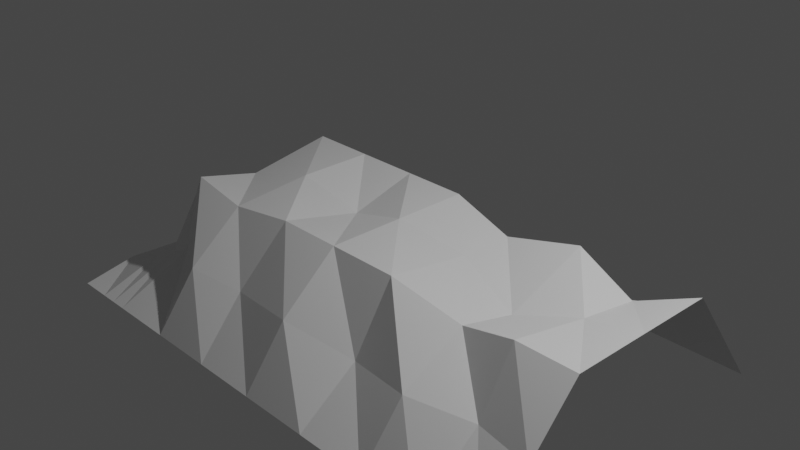 # Source: Cave_wall_regular_dead_end_not_solidified.blend  (saved by Blender 2.93.20; exported with 4.5.12 LTS)
import bpy
from mathutils import Matrix  # noqa: F401  (used for matrix-valued properties, if any)

bpy.ops.wm.read_factory_settings(use_empty=True)
scene = bpy.context.scene
scene.name = 'Scene'

# ---- collections
col_collection = bpy.data.collections.new('Collection'); scene.collection.children.link(col_collection)

# ---- materials (node trees are filled in below, after node groups)
mat_material_001 = bpy.data.materials.new('Material.001')
mat_material_001.use_transparent_shadow = False
mat_material_001.diffuse_color = (0.6582, 0.31, 0.8, 1.0)

# ---- material node trees
mat_material_001.use_nodes = True; mat_material_001.node_tree.nodes.clear()
_N = mat_material_001.node_tree.nodes; _L = mat_material_001.node_tree.links
n0 = _N.new('ShaderNodeBsdfPrincipled'); n0.name = 'Principled BSDF'; n0.location = (10, 300)
n0.distribution = 'GGX'
n0.subsurface_method = 'BURLEY'
n0.inputs[3].default_value = 1.45
n0.inputs[27].default_value = (0.0, 0.0, 0.0, 1.0)
n0.inputs[28].default_value = 1.0
n1 = _N.new('ShaderNodeOutputMaterial'); n1.name = 'Material Output'; n1.location = (300, 300)
_L.new(n0.outputs[0], n1.inputs[0])
n1.is_active_output = True

# ---- world
world_world = bpy.data.worlds.new('World'); scene.world = world_world
world_world.use_nodes = True; world_world.node_tree.nodes.clear()
_N = world_world.node_tree.nodes; _L = world_world.node_tree.links
n0 = _N.new('ShaderNodeOutputWorld'); n0.name = 'World Output'; n0.location = (300, 300)
n1 = _N.new('ShaderNodeBackground'); n1.name = 'Background'; n1.location = (10, 300)
n1.inputs[0].default_value = (0.05088, 0.05088, 0.05088, 1.0)
_L.new(n1.outputs[0], n0.inputs[0])
n0.is_active_output = True
world_world.color = (0.05088, 0.05088, 0.05088)
world_world.use_sun_shadow = False
world_world.sun_shadow_jitter_overblur = 0.0

# ---- cameras
cam_camera = bpy.data.cameras.new('Camera')
cam_camera.clip_end = 100.0
cam_camera.ortho_scale = 7.314

# ---- lights
light_light = bpy.data.lights.new('Light', 'POINT')
light_light.transmission_factor = 0.0
light_light.energy = 1000.0
light_light.shadow_soft_size = 0.1
light_light.shadow_maximum_resolution = 0.006
light_light.use_absolute_resolution = True

# ---- meshes
me_plane = bpy.data.meshes.new('Plane')
me_plane.from_pydata([(-1.0, -1.0, 0.7994), (1.0, -1.0, 0.7994), (-0.9995, 0.9128, 0.8285), (1.0, 0.9128, 0.8285), (-1.0, 0.4341, 0.0), (1.019, 0.3537, 0.7728), (-1.0, -0.4338, 0.0), (1.052, -0.3135, 0.7928), (0.0, -1.0, 0.7994), (0.0004897, 0.9128, 0.8285), (0.0, 0.4341, 0.0), (0.0, -0.4338, 0.0), (-0.5426, 0.9128, 0.8285), (-0.5431, 0.4341, 0.0), (-0.5398, -0.379, 0.1437), (-0.5431, -1.0, 0.7994), (0.5, -1.0, 0.7994), (0.5005, 0.9128, 0.8285), (0.5, 0.4341, 0.0), (0.5018, -0.4565, 0.05565), (0.9645, 0.536, 0.7997), (-0.9998, 0.6734, 0.4142), (-0.007711, 0.5531, 0.4464), (-0.5437, 0.6192, 0.4675), (0.5001, 0.6763, 0.4281), (-1.0, -0.7169, 0.3997), (1.076, -0.6345, 0.8035), (-0.009154, -0.7688, 0.3601), (-0.5482, -0.7556, 0.3865), (0.4923, -0.776, 0.3808), (-0.7711, 0.9128, 0.8285), (-0.7912, 0.3623, 0.1605), (-0.7715, -0.4338, 0.0), (-0.7715, -1.0, 0.7994), (-0.7762, 0.7182, 0.3884), (-0.7735, -0.6393, 0.4295), (-0.2715, -1.0, 0.7994), (-0.2711, 0.9128, 0.8285), (-0.268, 0.3748, 0.1104), (-0.2715, -0.4338, 0.0), (-0.2713, 0.6734, 0.4142), (-0.2697, -0.6601, 0.4803), (0.2505, 0.9128, 0.8285), (0.25, 0.4341, 0.0), (0.25, -0.4338, 0.0), (0.25, -1.0, 0.7994), (0.238, 0.7065, 0.4523), (0.2906, -0.6967, 0.4421), (0.75, -1.0, 0.7994), (0.7505, 0.9128, 0.8285), (0.75, 0.4341, 0.0), (0.75, -0.4338, 0.0), (0.7417, 0.5898, 0.6697), (0.7532, -0.5647, 0.5384), (1.101, 0.01766, 0.7976), (-1.0, 0.0001711, 0.0), (0.0, 0.0001711, 0.0), (-0.5635, -0.08407, 0.2118), (0.5, 0.0001711, 0.0), (-0.7671, 0.05135, 0.1325), (-0.2668, 0.06477, 0.1051), (0.2596, 0.05485, 0.1615), (0.7628, -0.05489, 0.1295), (0.875, -1.0, 0.7994), (0.8755, 0.9128, 0.8285), (0.7828, 0.3511, 0.4986), (0.8376, -0.3094, 0.4738), (0.8531, 0.5629, 0.7347), (0.9145, -0.5996, 0.6709), (0.927, -0.01325, 0.4264), (0.813, 0.9128, 0.8285), (0.8173, 0.414, 0.1932), (0.8254, -0.4037, 0.1982), (0.7974, 0.5763, 0.7022), (0.8339, -0.5821, 0.6047), (0.8449, -0.03407, 0.278), (0.8125, -1.0, 0.7994)], [], [(67, 20, 3, 64), (69, 54, 5, 65), (68, 26, 7, 66), (41, 27, 11, 39), (60, 56, 10, 38), (40, 22, 9, 37), (34, 23, 12, 30), (59, 57, 13, 31), (35, 28, 14, 32), (47, 29, 19, 44), (61, 58, 18, 43), (46, 24, 17, 42), (43, 18, 24, 46), (31, 13, 23, 34), (38, 10, 22, 40), (65, 5, 20, 67), (45, 16, 29, 47), (33, 15, 28, 35), (36, 8, 27, 41), (63, 1, 26, 68), (0, 33, 35, 25), (4, 31, 34, 21), (25, 35, 32, 6), (55, 59, 31, 4), (21, 34, 30, 2), (15, 36, 41, 28), (13, 38, 40, 23), (23, 40, 37, 12), (57, 60, 38, 13), (28, 41, 39, 14), (8, 45, 47, 27), (10, 43, 46, 22), (22, 46, 42, 9), (56, 61, 43, 10), (27, 47, 44, 11), (16, 48, 53, 29), (18, 50, 52, 24), (29, 53, 51, 19), (58, 62, 50, 18), (24, 52, 49, 17), (19, 51, 62, 58), (11, 44, 61, 56), (14, 39, 60, 57), (6, 32, 59, 55), (44, 19, 58, 61), (32, 14, 57, 59), (39, 11, 56, 60), (66, 7, 54, 69), (72, 66, 69, 75), (76, 63, 68, 74), (71, 65, 67, 73), (74, 68, 66, 72), (75, 69, 65, 71), (73, 67, 64, 70), (52, 73, 70, 49), (62, 75, 71, 50), (53, 74, 72, 51), (50, 71, 73, 52), (48, 76, 74, 53), (51, 72, 75, 62)])
_uv = me_plane.uv_layers.new(name='UVMap')
_uv.uv.foreach_set('vector', [0.9375, 0.8585, 1.0, 0.8585, 1.0, 1.0, 0.9375, 1.0, 0.9375, 0.5001, 1.0, 0.5001, 1.0, 0.7171, 0.9375, 0.7171, 0.9375, 0.1416, 1.0, 0.1416, 1.0, 0.2831, 0.9375, 0.2831, 0.3642, 0.1416, 0.5, 0.1416, 0.5, 0.2831, 0.3642, 0.2831, 0.3642, 0.5001, 0.5, 0.5001, 0.5, 0.7171, 0.3642, 0.7171, 0.3642, 0.8585, 0.5, 0.8585, 0.5, 1.0, 0.3642, 1.0, 0.1142, 0.8585, 0.2285, 0.8585, 0.2285, 1.0, 0.1142, 1.0, 0.1142, 0.5001, 0.2285, 0.5001, 0.2285, 0.7171, 0.1142, 0.7171, 0.1142, 0.1416, 0.2285, 0.1416, 0.2285, 0.2831, 0.1142, 0.2831, 0.625, 0.1416, 0.75, 0.1416, 0.75, 0.2831, 0.625, 0.2831, 0.625, 0.5001, 0.75, 0.5001, 0.75, 0.7171, 0.625, 0.7171, 0.625, 0.8585, 0.75, 0.8585, 0.75, 1.0, 0.625, 1.0, 0.625, 0.7171, 0.75, 0.7171, 0.75, 0.8585, 0.625, 0.8585, 0.1142, 0.7171, 0.2285, 0.7171, 0.2285, 0.8585, 0.1142, 0.8585, 0.3642, 0.7171, 0.5, 0.7171, 0.5, 0.8585, 0.3642, 0.8585, 0.9375, 0.7171, 1.0, 0.7171, 1.0, 0.8585, 0.9375, 0.8585, 0.625, 0.0, 0.75, 0.0, 0.75, 0.1416, 0.625, 0.1416, 0.1142, 0.0, 0.2285, 0.0, 0.2285, 0.1416, 0.1142, 0.1416, 0.3642, 0.0, 0.5, 0.0, 0.5, 0.1416, 0.3642, 0.1416, 0.9375, 0.0, 1.0, 0.0, 1.0, 0.1416, 0.9375, 0.1416, 0.0, 0.0, 0.1142, 0.0, 0.1142, 0.1416, 0.0, 0.1416, 0.0, 0.7171, 0.1142, 0.7171, 0.1142, 0.8585, 0.0, 0.8585, 0.0, 0.1416, 0.1142, 0.1416, 0.1142, 0.2831, 0.0, 0.2831, 0.0, 0.5001, 0.1142, 0.5001, 0.1142, 0.7171, 0.0, 0.7171, 0.0, 0.8585, 0.1142, 0.8585, 0.1142, 1.0, 0.0, 1.0, 0.2285, 0.0, 0.3642, 0.0, 0.3642, 0.1416, 0.2285, 0.1416, 0.2285, 0.7171, 0.3642, 0.7171, 0.3642, 0.8585, 0.2285, 0.8585, 0.2285, 0.8585, 0.3642, 0.8585, 0.3642, 1.0, 0.2285, 1.0, 0.2285, 0.5001, 0.3642, 0.5001, 0.3642, 0.7171, 0.2285, 0.7171, 0.2285, 0.1416, 0.3642, 0.1416, 0.3642, 0.2831, 0.2285, 0.2831, 0.5, 0.0, 0.625, 0.0, 0.625, 0.1416, 0.5, 0.1416, 0.5, 0.7171, 0.625, 0.7171, 0.625, 0.8585, 0.5, 0.8585, 0.5, 0.8585, 0.625, 0.8585, 0.625, 1.0, 0.5, 1.0, 0.5, 0.5001, 0.625, 0.5001, 0.625, 0.7171, 0.5, 0.7171, 0.5, 0.1416, 0.625, 0.1416, 0.625, 0.2831, 0.5, 0.2831, 0.75, 0.0, 0.875, 0.0, 0.875, 0.1416, 0.75, 0.1416, 0.75, 0.7171, 0.875, 0.7171, 0.875, 0.8585, 0.75, 0.8585, 0.75, 0.1416, 0.875, 0.1416, 0.875, 0.2831, 0.75, 0.2831, 0.75, 0.5001, 0.875, 0.5001, 0.875, 0.7171, 0.75, 0.7171, 0.75, 0.8585, 0.875, 0.8585, 0.875, 1.0, 0.75, 1.0, 0.75, 0.2831, 0.875, 0.2831, 0.875, 0.5001, 0.75, 0.5001, 0.5, 0.2831, 0.625, 0.2831, 0.625, 0.5001, 0.5, 0.5001, 0.2285, 0.2831, 0.3642, 0.2831, 0.3642, 0.5001, 0.2285, 0.5001, 0.0, 0.2831, 0.1142, 0.2831, 0.1142, 0.5001, 0.0, 0.5001, 0.625, 0.2831, 0.75, 0.2831, 0.75, 0.5001, 0.625, 0.5001, 0.1142, 0.2831, 0.2285, 0.2831, 0.2285, 0.5001, 0.1142, 0.5001, 0.3642, 0.2831, 0.5, 0.2831, 0.5, 0.5001, 0.3642, 0.5001, 0.9375, 0.2831, 1.0, 0.2831, 1.0, 0.5001, 0.9375, 0.5001, 0.9062, 0.2831, 0.9375, 0.2831, 0.9375, 0.5001, 0.9062, 0.5001, 0.9062, 0.0, 0.9375, 0.0, 0.9375, 0.1416, 0.9062, 0.1416, 0.9062, 0.7171, 0.9375, 0.7171, 0.9375, 0.8585, 0.9063, 0.8585, 0.9062, 0.1416, 0.9375, 0.1416, 0.9375, 0.2831, 0.9062, 0.2831, 0.9062, 0.5001, 0.9375, 0.5001, 0.9375, 0.7171, 0.9062, 0.7171, 0.9063, 0.8585, 0.9375, 0.8585, 0.9375, 1.0, 0.9062, 1.0, 0.875, 0.8585, 0.9063, 0.8585, 0.9062, 1.0, 0.875, 1.0, 0.875, 0.5001, 0.9062, 0.5001, 0.9062, 0.7171, 0.875, 0.7171, 0.875, 0.1416, 0.9062, 0.1416, 0.9062, 0.2831, 0.875, 0.2831, 0.875, 0.7171, 0.9062, 0.7171, 0.9063, 0.8585, 0.875, 0.8585, 0.875, 0.0, 0.9062, 0.0, 0.9062, 0.1416, 0.875, 0.1416, 0.875, 0.2831, 0.9062, 0.2831, 0.9062, 0.5001, 0.875, 0.5001])
me_plane.materials.append(mat_material_001)
me_plane.use_remesh_fix_poles = True
me_plane.use_remesh_preserve_attributes = False
me_plane.update()

# ---- objects
ob_light = bpy.data.objects.new('Light', light_light)
ob_camera = bpy.data.objects.new('Camera', cam_camera)
ob_plane = bpy.data.objects.new('Plane', me_plane)

# ---- transforms, parenting, visibility, modifiers, constraints
ob_light.location = (4.076, 1.005, 5.904)
ob_light.rotation_euler = (0.6503, 0.05522, 1.866)
ob_light.lock_rotations_4d = False
ob_light.empty_display_type = 'ARROWS'
ob_light.color = (0.0, 0.0, 0.0, 0.0)
ob_light.lineart.crease_threshold = 0.0
ob_camera.location = (7.359, -6.926, 4.958)
ob_camera.rotation_euler = (1.109, 0.0, 0.8149)
ob_camera.lock_rotations_4d = False
ob_camera.empty_display_type = 'ARROWS'
ob_camera.color = (0.0, 0.0, 0.0, 0.0)
ob_camera.display_type = 'WIRE'
ob_camera.lineart.crease_threshold = 0.0
ob_plane.location = (0.0, 0.0, 0.0)
ob_plane.rotation_euler = (-0.0, 3.142, -0.0)
ob_plane.scale = (3.0, 2.0, 1.514)

# ---- collection membership
col_collection.objects.link(ob_light)
col_collection.objects.link(ob_camera)
col_collection.objects.link(ob_plane)

# ---- scene / render settings (as saved in the file)
scene.camera = ob_camera
scene.frame_start = 1; scene.frame_end = 250; scene.frame_set(1)
scene.render.engine = 'BLENDER_EEVEE_NEXT'
scene.cycles.use_denoising = False
scene.cycles.samples = 128
scene.cycles.sampling_pattern = 'TABULATED_SOBOL'
scene.cycles.use_adaptive_sampling = False
scene.cycles.use_light_tree = False
scene.view_settings.view_transform = 'Filmic'
bpy.context.view_layer.update()

